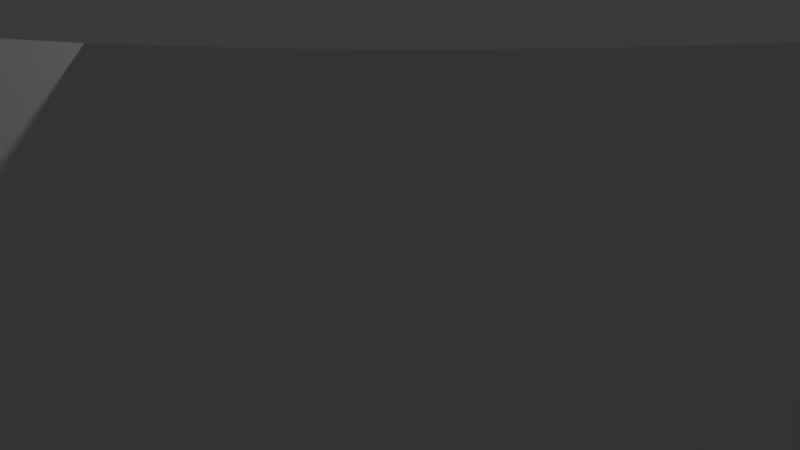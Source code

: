 # Source: Screen2.blend  (saved by Blender 4.0.36; exported with 4.5.12 LTS)
import bpy
from mathutils import Matrix  # noqa: F401  (used for matrix-valued properties, if any)

bpy.ops.wm.read_factory_settings(use_empty=True)
scene = bpy.context.scene
scene.name = 'Scene'

# ---- collections
col_collection = bpy.data.collections.new('Collection'); scene.collection.children.link(col_collection)

# ---- world
world_world = bpy.data.worlds.new('World'); scene.world = world_world
world_world.use_nodes = True; world_world.node_tree.nodes.clear()
_N = world_world.node_tree.nodes; _L = world_world.node_tree.links
n0 = _N.new('ShaderNodeOutputWorld'); n0.name = 'World Output'; n0.location = (300, 300)
n1 = _N.new('ShaderNodeBackground'); n1.name = 'Background'; n1.location = (10, 300)
n1.inputs[0].default_value = (0.05088, 0.05088, 0.05088, 1.0)
_L.new(n1.outputs[0], n0.inputs[0])
n0.is_active_output = True
world_world.color = (0.05088, 0.05088, 0.05088)
world_world.use_sun_shadow = False
world_world.sun_shadow_jitter_overblur = 0.0

# ---- cameras
cam_camera = bpy.data.cameras.new('Camera')
cam_camera.clip_end = 100.0
cam_camera.ortho_scale = 7.314

# ---- lights
light_light = bpy.data.lights.new('Light', 'POINT')
light_light.transmission_factor = 0.0
light_light.use_soft_falloff = False
light_light.energy = 1000.0
light_light.shadow_soft_size = 0.1
light_light.shadow_maximum_resolution = 0.006
light_light.use_absolute_resolution = True

# ---- meshes
me_cylinder = bpy.data.meshes.new('Cylinder')
me_cylinder.from_pydata([(1.299, 0.9838, -0.3069), (1.299, 0.9838, 2.587), (1.51, -0.1254, -0.3069), (1.51, -0.1254, 2.587), (1.304, -1.235, -0.3069), (1.304, -1.235, 2.587), (0.7102, -2.196, -0.3069), (0.7102, -2.196, 2.587), (-0.1914, -2.875, -0.3069), (-0.1914, -2.875, 2.587), (-1.409, -3.218, -0.3069), (-1.409, -3.218, 2.587), (-1.423, 2.955, -0.3069), (-1.423, 2.955, 2.587), (-0.2034, 2.617, -0.3069), (-0.2034, 2.617, 2.587), (0.7012, 1.941, -0.3069), (0.7012, 1.941, 2.587)], [], [(0, 1, 3, 2), (2, 3, 5, 4), (4, 5, 7, 6), (6, 7, 9, 8), (8, 9, 11, 10), (12, 13, 15, 14), (14, 15, 17, 16), (16, 17, 1, 0)])
_uv = me_cylinder.uv_layers.new(name='UVMap')
_uv.uv.foreach_set('vector', [1.0, 0.5, 1.0, 1.0, 0.9688, 1.0, 0.9688, 0.5, 0.9688, 0.5, 0.9688, 1.0, 0.9375, 1.0, 0.9375, 0.5, 0.9375, 0.5, 0.9375, 1.0, 0.9062, 1.0, 0.9062, 0.5, 0.9062, 0.5, 0.9062, 1.0, 0.875, 1.0, 0.875, 0.5, 0.875, 0.5, 0.875, 1.0, 0.8438, 1.0, 0.8438, 0.5, 0.09375, 0.5, 0.09375, 1.0, 0.0625, 1.0, 0.0625, 0.5, 0.0625, 0.5, 0.0625, 1.0, 0.03125, 1.0, 0.03125, 0.5, 0.03125, 0.5, 0.03125, 1.0, 0.0, 1.0, 0.0, 0.5])
me_cylinder.update()

# ---- objects
ob_cylinder = bpy.data.objects.new('Cylinder', me_cylinder)
ob_light = bpy.data.objects.new('Light', light_light)
ob_camera = bpy.data.objects.new('Camera', cam_camera)

# ---- transforms, parenting, visibility, modifiers, constraints
ob_cylinder.location = (0.0, 0.0, 0.0)
ob_cylinder.instance_type = 'FACES'
ob_light.location = (4.086, 0.8791, 5.899)
ob_light.rotation_euler = (0.6503, 0.05522, 1.866)
ob_light.lock_rotations_4d = False
ob_light.empty_display_type = 'ARROWS'
ob_light.color = (0.0, 0.0, 0.0, 0.0)
ob_light.lineart.crease_threshold = 0.0
ob_camera.location = (-5.721, -0.4055, 2.248)
ob_camera.rotation_euler = (1.462, 0.009176, -1.343)
ob_camera.lock_rotations_4d = False
ob_camera.empty_display_type = 'ARROWS'
ob_camera.color = (0.0, 0.0, 0.0, 0.0)
ob_camera.display_type = 'WIRE'
ob_camera.lineart.crease_threshold = 0.0

# ---- collection membership
scene.collection.objects.link(ob_cylinder)
col_collection.objects.link(ob_light)
col_collection.objects.link(ob_camera)

# ---- scene / render settings (as saved in the file)
scene.camera = ob_camera
scene.frame_start = 1; scene.frame_end = 250; scene.frame_set(113)
scene.render.engine = 'BLENDER_EEVEE_NEXT'
scene.cycles.sampling_pattern = 'TABULATED_SOBOL'
bpy.context.view_layer.update()

